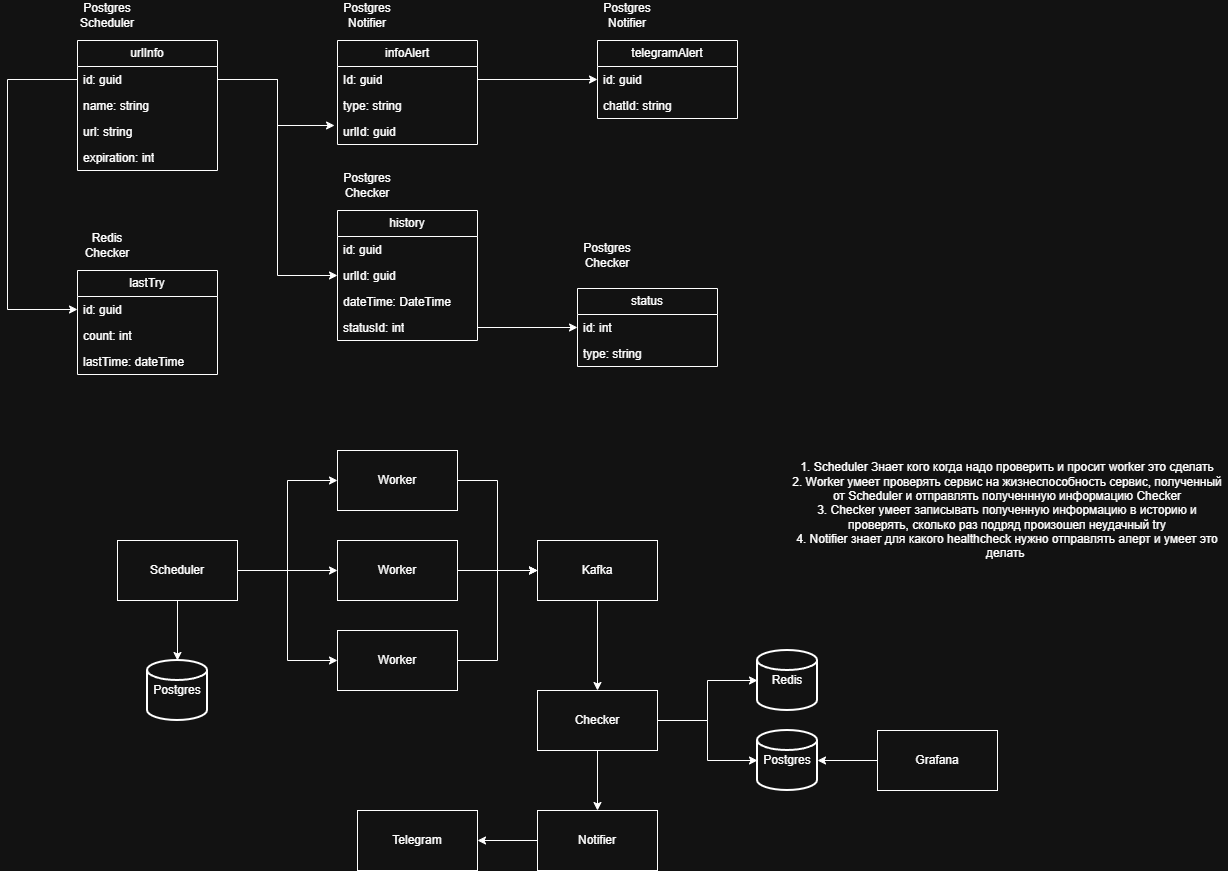

The diagram above was exported from draw.io. Its source (the exported page's mxGraphModel, read from the mxfile embedded in the PNG):
<mxGraphModel dx="2241" dy="743" grid="1" gridSize="10" guides="1" tooltips="1" connect="1" arrows="1" fold="1" page="1" pageScale="1" pageWidth="827" pageHeight="1169" math="0" shadow="0">
  <root>
    <mxCell id="0" />
    <mxCell id="1" parent="0" />
    <mxCell id="FUv1FZJObwp8OZQLGgUM-1" parent="1" style="swimlane;fontStyle=0;childLayout=stackLayout;horizontal=1;startSize=26;fillColor=none;horizontalStack=0;resizeParent=1;resizeParentMax=0;resizeLast=0;collapsible=1;marginBottom=0;whiteSpace=wrap;html=1;" value="infoAlert" vertex="1">
      <mxGeometry height="104" width="140" x="260" y="40" as="geometry" />
    </mxCell>
    <mxCell id="FUv1FZJObwp8OZQLGgUM-2" parent="FUv1FZJObwp8OZQLGgUM-1" style="text;strokeColor=none;fillColor=none;align=left;verticalAlign=top;spacingLeft=4;spacingRight=4;overflow=hidden;rotatable=0;points=[[0,0.5],[1,0.5]];portConstraint=eastwest;whiteSpace=wrap;html=1;" value="Id: guid" vertex="1">
      <mxGeometry height="26" width="140" y="26" as="geometry" />
    </mxCell>
    <mxCell id="FUv1FZJObwp8OZQLGgUM-5" parent="FUv1FZJObwp8OZQLGgUM-1" style="text;strokeColor=none;fillColor=none;align=left;verticalAlign=top;spacingLeft=4;spacingRight=4;overflow=hidden;rotatable=0;points=[[0,0.5],[1,0.5]];portConstraint=eastwest;whiteSpace=wrap;html=1;" value="type: string" vertex="1">
      <mxGeometry height="26" width="140" y="52" as="geometry" />
    </mxCell>
    <mxCell id="FUv1FZJObwp8OZQLGgUM-16" parent="FUv1FZJObwp8OZQLGgUM-1" style="text;strokeColor=none;fillColor=none;align=left;verticalAlign=top;spacingLeft=4;spacingRight=4;overflow=hidden;rotatable=0;points=[[0,0.5],[1,0.5]];portConstraint=eastwest;whiteSpace=wrap;html=1;" value="urlId: guid" vertex="1">
      <mxGeometry height="26" width="140" y="78" as="geometry" />
    </mxCell>
    <mxCell id="FUv1FZJObwp8OZQLGgUM-7" parent="1" style="swimlane;fontStyle=0;childLayout=stackLayout;horizontal=1;startSize=26;fillColor=none;horizontalStack=0;resizeParent=1;resizeParentMax=0;resizeLast=0;collapsible=1;marginBottom=0;whiteSpace=wrap;html=1;" value="telegramAlert" vertex="1">
      <mxGeometry height="78" width="140" x="520" y="40" as="geometry" />
    </mxCell>
    <mxCell id="FUv1FZJObwp8OZQLGgUM-8" parent="FUv1FZJObwp8OZQLGgUM-7" style="text;strokeColor=none;fillColor=none;align=left;verticalAlign=top;spacingLeft=4;spacingRight=4;overflow=hidden;rotatable=0;points=[[0,0.5],[1,0.5]];portConstraint=eastwest;whiteSpace=wrap;html=1;" value="id: guid" vertex="1">
      <mxGeometry height="26" width="140" y="26" as="geometry" />
    </mxCell>
    <mxCell id="FUv1FZJObwp8OZQLGgUM-9" parent="FUv1FZJObwp8OZQLGgUM-7" style="text;strokeColor=none;fillColor=none;align=left;verticalAlign=top;spacingLeft=4;spacingRight=4;overflow=hidden;rotatable=0;points=[[0,0.5],[1,0.5]];portConstraint=eastwest;whiteSpace=wrap;html=1;" value="chatId: string" vertex="1">
      <mxGeometry height="26" width="140" y="52" as="geometry" />
    </mxCell>
    <mxCell id="FUv1FZJObwp8OZQLGgUM-11" edge="1" parent="1" source="FUv1FZJObwp8OZQLGgUM-2" style="edgeStyle=orthogonalEdgeStyle;rounded=0;orthogonalLoop=1;jettySize=auto;html=1;entryX=0;entryY=0.5;entryDx=0;entryDy=0;" target="FUv1FZJObwp8OZQLGgUM-8">
      <mxGeometry relative="1" as="geometry" />
    </mxCell>
    <mxCell id="FUv1FZJObwp8OZQLGgUM-12" parent="1" style="swimlane;fontStyle=0;childLayout=stackLayout;horizontal=1;startSize=26;fillColor=none;horizontalStack=0;resizeParent=1;resizeParentMax=0;resizeLast=0;collapsible=1;marginBottom=0;whiteSpace=wrap;html=1;" value="urlInfo" vertex="1">
      <mxGeometry height="130" width="140" y="40" as="geometry" />
    </mxCell>
    <mxCell id="FUv1FZJObwp8OZQLGgUM-13" parent="FUv1FZJObwp8OZQLGgUM-12" style="text;strokeColor=none;fillColor=none;align=left;verticalAlign=top;spacingLeft=4;spacingRight=4;overflow=hidden;rotatable=0;points=[[0,0.5],[1,0.5]];portConstraint=eastwest;whiteSpace=wrap;html=1;" value="id: guid" vertex="1">
      <mxGeometry height="26" width="140" y="26" as="geometry" />
    </mxCell>
    <mxCell id="FUv1FZJObwp8OZQLGgUM-14" parent="FUv1FZJObwp8OZQLGgUM-12" style="text;strokeColor=none;fillColor=none;align=left;verticalAlign=top;spacingLeft=4;spacingRight=4;overflow=hidden;rotatable=0;points=[[0,0.5],[1,0.5]];portConstraint=eastwest;whiteSpace=wrap;html=1;" value="name: string" vertex="1">
      <mxGeometry height="26" width="140" y="52" as="geometry" />
    </mxCell>
    <mxCell id="FUv1FZJObwp8OZQLGgUM-15" parent="FUv1FZJObwp8OZQLGgUM-12" style="text;strokeColor=none;fillColor=none;align=left;verticalAlign=top;spacingLeft=4;spacingRight=4;overflow=hidden;rotatable=0;points=[[0,0.5],[1,0.5]];portConstraint=eastwest;whiteSpace=wrap;html=1;" value="url: string" vertex="1">
      <mxGeometry height="26" width="140" y="78" as="geometry" />
    </mxCell>
    <mxCell id="FUv1FZJObwp8OZQLGgUM-18" parent="FUv1FZJObwp8OZQLGgUM-12" style="text;strokeColor=none;fillColor=none;align=left;verticalAlign=top;spacingLeft=4;spacingRight=4;overflow=hidden;rotatable=0;points=[[0,0.5],[1,0.5]];portConstraint=eastwest;whiteSpace=wrap;html=1;" value="expiration: int" vertex="1">
      <mxGeometry height="26" width="140" y="104" as="geometry" />
    </mxCell>
    <mxCell id="FUv1FZJObwp8OZQLGgUM-17" edge="1" parent="1" source="FUv1FZJObwp8OZQLGgUM-13" style="edgeStyle=orthogonalEdgeStyle;rounded=0;orthogonalLoop=1;jettySize=auto;html=1;entryX=-0.021;entryY=0.269;entryDx=0;entryDy=0;entryPerimeter=0;" target="FUv1FZJObwp8OZQLGgUM-16">
      <mxGeometry relative="1" as="geometry" />
    </mxCell>
    <mxCell id="FUv1FZJObwp8OZQLGgUM-19" parent="1" style="swimlane;fontStyle=0;childLayout=stackLayout;horizontal=1;startSize=26;fillColor=none;horizontalStack=0;resizeParent=1;resizeParentMax=0;resizeLast=0;collapsible=1;marginBottom=0;whiteSpace=wrap;html=1;" value="history" vertex="1">
      <mxGeometry height="130" width="140" x="260" y="210" as="geometry" />
    </mxCell>
    <mxCell id="FUv1FZJObwp8OZQLGgUM-20" parent="FUv1FZJObwp8OZQLGgUM-19" style="text;strokeColor=none;fillColor=none;align=left;verticalAlign=top;spacingLeft=4;spacingRight=4;overflow=hidden;rotatable=0;points=[[0,0.5],[1,0.5]];portConstraint=eastwest;whiteSpace=wrap;html=1;" value="id: guid" vertex="1">
      <mxGeometry height="26" width="140" y="26" as="geometry" />
    </mxCell>
    <mxCell id="FUv1FZJObwp8OZQLGgUM-21" parent="FUv1FZJObwp8OZQLGgUM-19" style="text;strokeColor=none;fillColor=none;align=left;verticalAlign=top;spacingLeft=4;spacingRight=4;overflow=hidden;rotatable=0;points=[[0,0.5],[1,0.5]];portConstraint=eastwest;whiteSpace=wrap;html=1;" value="urlId: guid" vertex="1">
      <mxGeometry height="26" width="140" y="52" as="geometry" />
    </mxCell>
    <mxCell id="FUv1FZJObwp8OZQLGgUM-22" parent="FUv1FZJObwp8OZQLGgUM-19" style="text;strokeColor=none;fillColor=none;align=left;verticalAlign=top;spacingLeft=4;spacingRight=4;overflow=hidden;rotatable=0;points=[[0,0.5],[1,0.5]];portConstraint=eastwest;whiteSpace=wrap;html=1;" value="dateTime: DateTime" vertex="1">
      <mxGeometry height="26" width="140" y="78" as="geometry" />
    </mxCell>
    <mxCell id="FUv1FZJObwp8OZQLGgUM-24" parent="FUv1FZJObwp8OZQLGgUM-19" style="text;strokeColor=none;fillColor=none;align=left;verticalAlign=top;spacingLeft=4;spacingRight=4;overflow=hidden;rotatable=0;points=[[0,0.5],[1,0.5]];portConstraint=eastwest;whiteSpace=wrap;html=1;" value="statusId: int" vertex="1">
      <mxGeometry height="26" width="140" y="104" as="geometry" />
    </mxCell>
    <mxCell id="FUv1FZJObwp8OZQLGgUM-23" edge="1" parent="1" source="FUv1FZJObwp8OZQLGgUM-13" style="edgeStyle=orthogonalEdgeStyle;rounded=0;orthogonalLoop=1;jettySize=auto;html=1;entryX=0;entryY=0.5;entryDx=0;entryDy=0;" target="FUv1FZJObwp8OZQLGgUM-21">
      <mxGeometry relative="1" as="geometry" />
    </mxCell>
    <mxCell id="FUv1FZJObwp8OZQLGgUM-25" parent="1" style="swimlane;fontStyle=0;childLayout=stackLayout;horizontal=1;startSize=26;fillColor=none;horizontalStack=0;resizeParent=1;resizeParentMax=0;resizeLast=0;collapsible=1;marginBottom=0;whiteSpace=wrap;html=1;" value="status" vertex="1">
      <mxGeometry height="78" width="140" x="500" y="288" as="geometry" />
    </mxCell>
    <mxCell id="FUv1FZJObwp8OZQLGgUM-26" parent="FUv1FZJObwp8OZQLGgUM-25" style="text;strokeColor=none;fillColor=none;align=left;verticalAlign=top;spacingLeft=4;spacingRight=4;overflow=hidden;rotatable=0;points=[[0,0.5],[1,0.5]];portConstraint=eastwest;whiteSpace=wrap;html=1;" value="id: int" vertex="1">
      <mxGeometry height="26" width="140" y="26" as="geometry" />
    </mxCell>
    <mxCell id="FUv1FZJObwp8OZQLGgUM-27" parent="FUv1FZJObwp8OZQLGgUM-25" style="text;strokeColor=none;fillColor=none;align=left;verticalAlign=top;spacingLeft=4;spacingRight=4;overflow=hidden;rotatable=0;points=[[0,0.5],[1,0.5]];portConstraint=eastwest;whiteSpace=wrap;html=1;" value="type: string" vertex="1">
      <mxGeometry height="26" width="140" y="52" as="geometry" />
    </mxCell>
    <mxCell id="FUv1FZJObwp8OZQLGgUM-29" edge="1" parent="1" source="FUv1FZJObwp8OZQLGgUM-24" style="edgeStyle=orthogonalEdgeStyle;rounded=0;orthogonalLoop=1;jettySize=auto;html=1;entryX=0;entryY=0.5;entryDx=0;entryDy=0;" target="FUv1FZJObwp8OZQLGgUM-25">
      <mxGeometry relative="1" as="geometry" />
    </mxCell>
    <mxCell id="FUv1FZJObwp8OZQLGgUM-34" edge="1" parent="1" source="FUv1FZJObwp8OZQLGgUM-30" style="edgeStyle=orthogonalEdgeStyle;rounded=0;orthogonalLoop=1;jettySize=auto;html=1;entryX=0;entryY=0.5;entryDx=0;entryDy=0;" target="FUv1FZJObwp8OZQLGgUM-31">
      <mxGeometry relative="1" as="geometry" />
    </mxCell>
    <mxCell id="FUv1FZJObwp8OZQLGgUM-35" edge="1" parent="1" source="FUv1FZJObwp8OZQLGgUM-30" style="edgeStyle=orthogonalEdgeStyle;rounded=0;orthogonalLoop=1;jettySize=auto;html=1;entryX=0;entryY=0.5;entryDx=0;entryDy=0;" target="FUv1FZJObwp8OZQLGgUM-32">
      <mxGeometry relative="1" as="geometry" />
    </mxCell>
    <mxCell id="FUv1FZJObwp8OZQLGgUM-36" edge="1" parent="1" source="FUv1FZJObwp8OZQLGgUM-30" style="edgeStyle=orthogonalEdgeStyle;rounded=0;orthogonalLoop=1;jettySize=auto;html=1;entryX=0;entryY=0.5;entryDx=0;entryDy=0;" target="FUv1FZJObwp8OZQLGgUM-33">
      <mxGeometry relative="1" as="geometry">
        <Array as="points">
          <mxPoint x="210" y="570" />
          <mxPoint x="210" y="660" />
        </Array>
      </mxGeometry>
    </mxCell>
    <mxCell id="FUv1FZJObwp8OZQLGgUM-30" parent="1" style="rounded=0;whiteSpace=wrap;html=1;" value="Scheduler" vertex="1">
      <mxGeometry height="60" width="120" x="40" y="540" as="geometry" />
    </mxCell>
    <mxCell id="FUv1FZJObwp8OZQLGgUM-38" edge="1" parent="1" source="FUv1FZJObwp8OZQLGgUM-31" style="edgeStyle=orthogonalEdgeStyle;rounded=0;orthogonalLoop=1;jettySize=auto;html=1;entryX=0;entryY=0.5;entryDx=0;entryDy=0;" target="FUv1FZJObwp8OZQLGgUM-37">
      <mxGeometry relative="1" as="geometry" />
    </mxCell>
    <mxCell id="FUv1FZJObwp8OZQLGgUM-31" parent="1" style="rounded=0;whiteSpace=wrap;html=1;" value="Worker" vertex="1">
      <mxGeometry height="60" width="120" x="260" y="450" as="geometry" />
    </mxCell>
    <mxCell id="FUv1FZJObwp8OZQLGgUM-39" edge="1" parent="1" source="FUv1FZJObwp8OZQLGgUM-32" style="edgeStyle=orthogonalEdgeStyle;rounded=0;orthogonalLoop=1;jettySize=auto;html=1;entryX=0;entryY=0.5;entryDx=0;entryDy=0;" target="FUv1FZJObwp8OZQLGgUM-37">
      <mxGeometry relative="1" as="geometry" />
    </mxCell>
    <mxCell id="FUv1FZJObwp8OZQLGgUM-32" parent="1" style="rounded=0;whiteSpace=wrap;html=1;" value="Worker" vertex="1">
      <mxGeometry height="60" width="120" x="260" y="540" as="geometry" />
    </mxCell>
    <mxCell id="FUv1FZJObwp8OZQLGgUM-40" edge="1" parent="1" source="FUv1FZJObwp8OZQLGgUM-33" style="edgeStyle=orthogonalEdgeStyle;rounded=0;orthogonalLoop=1;jettySize=auto;html=1;entryX=0;entryY=0.5;entryDx=0;entryDy=0;" target="FUv1FZJObwp8OZQLGgUM-37">
      <mxGeometry relative="1" as="geometry" />
    </mxCell>
    <mxCell id="FUv1FZJObwp8OZQLGgUM-33" parent="1" style="rounded=0;whiteSpace=wrap;html=1;" value="Worker" vertex="1">
      <mxGeometry height="60" width="120" x="260" y="630" as="geometry" />
    </mxCell>
    <mxCell id="FUv1FZJObwp8OZQLGgUM-42" edge="1" parent="1" source="FUv1FZJObwp8OZQLGgUM-37" style="edgeStyle=orthogonalEdgeStyle;rounded=0;orthogonalLoop=1;jettySize=auto;html=1;entryX=0.5;entryY=0;entryDx=0;entryDy=0;" target="FUv1FZJObwp8OZQLGgUM-41">
      <mxGeometry relative="1" as="geometry">
        <mxPoint x="520" y="720" as="targetPoint" />
      </mxGeometry>
    </mxCell>
    <mxCell id="FUv1FZJObwp8OZQLGgUM-37" parent="1" style="rounded=0;whiteSpace=wrap;html=1;" value="Kafka" vertex="1">
      <mxGeometry height="60" width="120" x="460" y="540" as="geometry" />
    </mxCell>
    <mxCell id="FUv1FZJObwp8OZQLGgUM-56" edge="1" parent="1" source="FUv1FZJObwp8OZQLGgUM-41" style="edgeStyle=orthogonalEdgeStyle;rounded=0;orthogonalLoop=1;jettySize=auto;html=1;entryX=0.5;entryY=0;entryDx=0;entryDy=0;" target="FUv1FZJObwp8OZQLGgUM-55">
      <mxGeometry relative="1" as="geometry" />
    </mxCell>
    <mxCell id="FUv1FZJObwp8OZQLGgUM-59" edge="1" parent="1" source="FUv1FZJObwp8OZQLGgUM-41" style="edgeStyle=orthogonalEdgeStyle;rounded=0;orthogonalLoop=1;jettySize=auto;html=1;" target="FUv1FZJObwp8OZQLGgUM-46">
      <mxGeometry relative="1" as="geometry" />
    </mxCell>
    <mxCell id="FUv1FZJObwp8OZQLGgUM-41" parent="1" style="rounded=0;whiteSpace=wrap;html=1;" value="Checker" vertex="1">
      <mxGeometry height="60" width="120" x="460" y="690" as="geometry" />
    </mxCell>
    <mxCell id="FUv1FZJObwp8OZQLGgUM-44" parent="1" style="strokeWidth=2;html=1;shape=mxgraph.flowchart.database;whiteSpace=wrap;" value="Postgres" vertex="1">
      <mxGeometry height="60" width="60" x="70" y="660" as="geometry" />
    </mxCell>
    <mxCell id="FUv1FZJObwp8OZQLGgUM-45" edge="1" parent="1" source="FUv1FZJObwp8OZQLGgUM-30" style="edgeStyle=orthogonalEdgeStyle;rounded=0;orthogonalLoop=1;jettySize=auto;html=1;entryX=0.5;entryY=0;entryDx=0;entryDy=0;entryPerimeter=0;" target="FUv1FZJObwp8OZQLGgUM-44">
      <mxGeometry relative="1" as="geometry" />
    </mxCell>
    <mxCell id="FUv1FZJObwp8OZQLGgUM-46" parent="1" style="strokeWidth=2;html=1;shape=mxgraph.flowchart.database;whiteSpace=wrap;" value="Redis" vertex="1">
      <mxGeometry height="60" width="60" x="680" y="650" as="geometry" />
    </mxCell>
    <mxCell id="FUv1FZJObwp8OZQLGgUM-47" parent="1" style="strokeWidth=2;html=1;shape=mxgraph.flowchart.database;whiteSpace=wrap;" value="Postgres" vertex="1">
      <mxGeometry height="60" width="60" x="680" y="730" as="geometry" />
    </mxCell>
    <mxCell id="FUv1FZJObwp8OZQLGgUM-50" parent="1" style="swimlane;fontStyle=0;childLayout=stackLayout;horizontal=1;startSize=26;fillColor=none;horizontalStack=0;resizeParent=1;resizeParentMax=0;resizeLast=0;collapsible=1;marginBottom=0;whiteSpace=wrap;html=1;" value="lastTry" vertex="1">
      <mxGeometry height="104" width="140" y="270" as="geometry" />
    </mxCell>
    <mxCell id="FUv1FZJObwp8OZQLGgUM-51" parent="FUv1FZJObwp8OZQLGgUM-50" style="text;strokeColor=none;fillColor=none;align=left;verticalAlign=top;spacingLeft=4;spacingRight=4;overflow=hidden;rotatable=0;points=[[0,0.5],[1,0.5]];portConstraint=eastwest;whiteSpace=wrap;html=1;" value="id: guid" vertex="1">
      <mxGeometry height="26" width="140" y="26" as="geometry" />
    </mxCell>
    <mxCell id="FUv1FZJObwp8OZQLGgUM-52" parent="FUv1FZJObwp8OZQLGgUM-50" style="text;strokeColor=none;fillColor=none;align=left;verticalAlign=top;spacingLeft=4;spacingRight=4;overflow=hidden;rotatable=0;points=[[0,0.5],[1,0.5]];portConstraint=eastwest;whiteSpace=wrap;html=1;" value="count: int" vertex="1">
      <mxGeometry height="26" width="140" y="52" as="geometry" />
    </mxCell>
    <mxCell id="FUv1FZJObwp8OZQLGgUM-53" parent="FUv1FZJObwp8OZQLGgUM-50" style="text;strokeColor=none;fillColor=none;align=left;verticalAlign=top;spacingLeft=4;spacingRight=4;overflow=hidden;rotatable=0;points=[[0,0.5],[1,0.5]];portConstraint=eastwest;whiteSpace=wrap;html=1;" value="lastTime: dateTime" vertex="1">
      <mxGeometry height="26" width="140" y="78" as="geometry" />
    </mxCell>
    <mxCell id="FUv1FZJObwp8OZQLGgUM-54" edge="1" parent="1" source="FUv1FZJObwp8OZQLGgUM-13" style="edgeStyle=orthogonalEdgeStyle;rounded=0;orthogonalLoop=1;jettySize=auto;html=1;entryX=0;entryY=0.5;entryDx=0;entryDy=0;" target="FUv1FZJObwp8OZQLGgUM-51">
      <mxGeometry relative="1" as="geometry">
        <Array as="points">
          <mxPoint x="-70" y="79" />
          <mxPoint x="-70" y="309" />
        </Array>
      </mxGeometry>
    </mxCell>
    <mxCell id="FUv1FZJObwp8OZQLGgUM-62" edge="1" parent="1" source="FUv1FZJObwp8OZQLGgUM-55" style="edgeStyle=orthogonalEdgeStyle;rounded=0;orthogonalLoop=1;jettySize=auto;html=1;entryX=1;entryY=0.5;entryDx=0;entryDy=0;" target="FUv1FZJObwp8OZQLGgUM-57">
      <mxGeometry relative="1" as="geometry" />
    </mxCell>
    <mxCell id="FUv1FZJObwp8OZQLGgUM-55" parent="1" style="rounded=0;whiteSpace=wrap;html=1;" value="Notifier" vertex="1">
      <mxGeometry height="60" width="120" x="460" y="810" as="geometry" />
    </mxCell>
    <mxCell id="FUv1FZJObwp8OZQLGgUM-57" parent="1" style="rounded=0;whiteSpace=wrap;html=1;" value="Telegram" vertex="1">
      <mxGeometry height="60" width="120" x="280" y="810" as="geometry" />
    </mxCell>
    <mxCell id="FUv1FZJObwp8OZQLGgUM-60" edge="1" parent="1" source="FUv1FZJObwp8OZQLGgUM-41" style="edgeStyle=orthogonalEdgeStyle;rounded=0;orthogonalLoop=1;jettySize=auto;html=1;entryX=0;entryY=0.5;entryDx=0;entryDy=0;entryPerimeter=0;" target="FUv1FZJObwp8OZQLGgUM-47">
      <mxGeometry relative="1" as="geometry" />
    </mxCell>
    <mxCell id="FUv1FZJObwp8OZQLGgUM-63" parent="1" style="rounded=0;whiteSpace=wrap;html=1;" value="Grafana" vertex="1">
      <mxGeometry height="60" width="120" x="800" y="730" as="geometry" />
    </mxCell>
    <mxCell id="FUv1FZJObwp8OZQLGgUM-64" edge="1" parent="1" source="FUv1FZJObwp8OZQLGgUM-63" style="edgeStyle=orthogonalEdgeStyle;rounded=0;orthogonalLoop=1;jettySize=auto;html=1;entryX=1;entryY=0.5;entryDx=0;entryDy=0;entryPerimeter=0;" target="FUv1FZJObwp8OZQLGgUM-47">
      <mxGeometry relative="1" as="geometry" />
    </mxCell>
    <mxCell id="FUv1FZJObwp8OZQLGgUM-65" parent="1" style="text;html=1;whiteSpace=wrap;strokeColor=none;fillColor=none;align=center;verticalAlign=middle;rounded=0;" value="Redis&lt;div&gt;Checker&lt;/div&gt;" vertex="1">
      <mxGeometry height="30" width="60" y="230" as="geometry" />
    </mxCell>
    <mxCell id="FUv1FZJObwp8OZQLGgUM-66" parent="1" style="text;html=1;whiteSpace=wrap;strokeColor=none;fillColor=none;align=center;verticalAlign=middle;rounded=0;" value="Postgres Scheduler" vertex="1">
      <mxGeometry height="30" width="60" as="geometry" />
    </mxCell>
    <mxCell id="FUv1FZJObwp8OZQLGgUM-67" parent="1" style="text;html=1;whiteSpace=wrap;strokeColor=none;fillColor=none;align=center;verticalAlign=middle;rounded=0;" value="Postgres&lt;div&gt;Notifier&lt;/div&gt;" vertex="1">
      <mxGeometry height="30" width="60" x="260" as="geometry" />
    </mxCell>
    <mxCell id="FUv1FZJObwp8OZQLGgUM-68" parent="1" style="text;html=1;whiteSpace=wrap;strokeColor=none;fillColor=none;align=center;verticalAlign=middle;rounded=0;" value="Postgres&lt;div&gt;Notifier&lt;/div&gt;" vertex="1">
      <mxGeometry height="30" width="60" x="520" as="geometry" />
    </mxCell>
    <mxCell id="FUv1FZJObwp8OZQLGgUM-69" parent="1" style="text;html=1;whiteSpace=wrap;strokeColor=none;fillColor=none;align=center;verticalAlign=middle;rounded=0;" value="Postgres&lt;div&gt;Checker&lt;/div&gt;" vertex="1">
      <mxGeometry height="30" width="60" x="260" y="170" as="geometry" />
    </mxCell>
    <mxCell id="FUv1FZJObwp8OZQLGgUM-70" parent="1" style="text;html=1;whiteSpace=wrap;strokeColor=none;fillColor=none;align=center;verticalAlign=middle;rounded=0;" value="Postgres&lt;div&gt;Checker&lt;/div&gt;" vertex="1">
      <mxGeometry height="30" width="60" x="500" y="240" as="geometry" />
    </mxCell>
    <mxCell id="FUv1FZJObwp8OZQLGgUM-71" parent="1" style="text;html=1;whiteSpace=wrap;strokeColor=none;fillColor=none;align=center;verticalAlign=middle;rounded=0;" value="1. Scheduler Знает кого когда надо проверить и просит worker это сделать&lt;div&gt;2. Worker умеет проверять сервис на жизнеспособность сервис, полученный от Scheduler и отправлять полученнную информацию Checker&lt;/div&gt;&lt;div&gt;3. Checker умеет записывать полученную информацию в историю и проверять, сколько раз подряд произошел неудачный try&lt;/div&gt;&lt;div&gt;4. Notifier знает для какого healthcheck нужно отправлять алерт и умеет это делать&amp;nbsp;&lt;/div&gt;" vertex="1">
      <mxGeometry height="120" width="440" x="710" y="450" as="geometry" />
    </mxCell>
  </root>
</mxGraphModel>